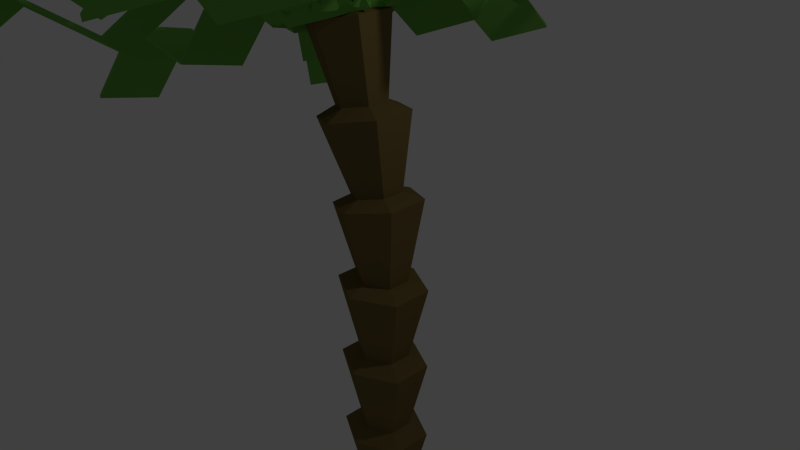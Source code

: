 # Source: Palme_komplett.blend  (saved by Blender 2.76.0; exported with 4.5.12 LTS)
import bpy
from mathutils import Matrix  # noqa: F401  (used for matrix-valued properties, if any)

bpy.ops.wm.read_factory_settings(use_empty=True)
scene = bpy.context.scene
scene.name = 'Scene'

# ---- collections
col_collection_1 = bpy.data.collections.new('Collection 1'); scene.collection.children.link(col_collection_1)

# ---- materials (node trees are filled in below, after node groups)
mat_tree_001 = bpy.data.materials.new('Tree.001')
mat_tree_001.alpha_threshold = 0.0
mat_tree_001.use_transparent_shadow = False
mat_tree_001.diffuse_color = (0.1946, 0.1356, 0.04817, 1.0)
mat_tree_001.roughness = 0.5
mat_bl_tter = bpy.data.materials.new('Blätter')
mat_bl_tter.alpha_threshold = 0.0
mat_bl_tter.use_transparent_shadow = False
mat_bl_tter.diffuse_color = (0.161, 0.439, 0.072, 1.0)
mat_bl_tter.roughness = 0.5
mat_bl_tter.line_color = (0.0, 0.0, 0.0, 1.0)

# ---- material node trees

# ---- world
world_world = bpy.data.worlds.new('World'); scene.world = world_world
world_world.color = (0.05088, 0.05088, 0.05088)
world_world.use_sun_shadow = False
world_world.sun_shadow_jitter_overblur = 0.0
world_world.cycles.sampling_method = 'MANUAL'
world_world.cycles.sample_map_resolution = 256

# ---- cameras
cam_camera = bpy.data.cameras.new('Camera')
cam_camera.clip_end = 100.0
cam_camera.lens = 35.0
cam_camera.sensor_width = 32.0
cam_camera.sensor_height = 18.0
cam_camera.ortho_scale = 7.314
cam_camera.dof.focus_distance = 0.0
cam_camera.dof.aperture_fstop = 128.0

# ---- lights
light_lamp = bpy.data.lights.new('Lamp', 'POINT')
light_lamp.transmission_factor = 0.0
light_lamp.cutoff_distance = 30.0
light_lamp.energy = 100.0
light_lamp.shadow_buffer_clip_start = 1.001
light_lamp.shadow_soft_size = 0.1
light_lamp.shadow_maximum_resolution = 0.006
light_lamp.use_absolute_resolution = True
light_lamp.cycles.use_multiple_importance_sampling = False

# ---- meshes
me_cylinder = bpy.data.meshes.new('Cylinder')
me_cylinder.from_pydata([(-1.896, -2.37, 0.9523), (0.112, -0.434, 1.024), (-2.166, 2.14, 1.167), (-4.174, 0.2041, 1.096), (-1.846, -2.378, 0.9379), (0.1623, -0.4418, 1.01), (-2.116, 2.132, 1.153), (-4.124, 0.1962, 1.081), (-1.115, -4.681, 1.232), (0.8924, -2.745, 1.304), (-1.065, -4.689, 1.218), (0.9427, -2.752, 1.289), (1.237, -7.409, 1.1), (3.245, -5.473, 1.172), (1.287, -7.417, 1.086), (3.295, -5.48, 1.158), (2.279, -10.12, 1.387), (4.287, -8.181, 1.459), (2.329, -10.12, 1.373), (4.337, -8.189, 1.445), (4.815, -13.14, 1.264), (6.823, -11.2, 1.335), (4.866, -13.15, 1.249), (6.873, -11.21, 1.321), (-1.703, 1.635, 0.9121), (-3.313, -0.8563, 0.8846), (-2.275, -2.192, 1.215), (-0.6645, 0.2992, 1.243), (-1.646, 1.604, 0.8982), (-3.257, -0.8876, 0.8707), (-2.219, -2.224, 1.201), (-0.6081, 0.2679, 1.229), (-4.371, 3.866, 0.9916), (-5.981, 1.374, 0.964), (-4.315, 3.835, 0.9776), (-5.925, 1.343, 0.9501), (-5.556, 5.333, 0.6597), (-7.167, 2.841, 0.6322), (-5.5, 5.301, 0.6458), (-7.11, 2.81, 0.6183), (-8.51, 7.844, 0.7151), (-10.12, 5.352, 0.6876), (-8.453, 7.813, 0.7012), (-10.06, 5.321, 0.6737), (-9.917, 9.524, 0.3681), (-11.53, 7.033, 0.3406), (-9.861, 9.493, 0.3542), (-11.47, 7.001, 0.3267), (-2.835, 0.8332, 0.8735), (-2.774, -2.221, 0.937), (-1.143, -1.405, 1.254), (-1.203, 1.649, 1.191), (-2.778, 0.8009, 0.8596), (-2.718, -2.253, 0.9231), (-1.086, -1.437, 1.24), (-1.146, 1.617, 1.177), (-6.09, 0.971, 0.9657), (-6.029, -2.083, 1.029), (-6.033, 0.9387, 0.9518), (-5.973, -2.116, 1.015), (-7.907, 0.1487, 0.6482), (-7.847, -2.906, 0.7117), (-7.851, 0.1164, 0.6343), (-7.79, -2.938, 0.6978), (-11.54, 0.2229, 0.7184), (-11.48, -2.831, 0.7819), (-11.49, 0.1905, 0.7046), (-11.43, -2.864, 0.768), (-13.65, -0.6404, 0.3873), (-13.59, -3.695, 0.4508), (-13.6, -0.6728, 0.3735), (-13.54, -3.727, 0.4369), (-3.316, -0.8207, 0.8838), (-1.477, -2.68, 1.007), (-0.6617, 0.2489, 1.244), (-2.5, 2.109, 1.121), (-3.259, -0.8531, 0.8699), (-1.421, -2.713, 0.993), (-0.6053, 0.2166, 1.23), (-2.443, 2.076, 1.107), (-5.765, -2.767, 1.055), (-3.927, -4.627, 1.178), (-5.709, -2.8, 1.041), (-3.871, -4.659, 1.164), (-6.714, -5.838, 0.823), (-4.876, -7.698, 0.946), (-6.658, -5.87, 0.8091), (-4.82, -7.73, 0.9321), (-9.413, -8.188, 0.9852), (-7.575, -10.05, 1.108), (-9.357, -8.221, 0.9713), (-7.519, -10.08, 1.094), (-10.56, -11.55, 0.749), (-8.72, -13.41, 0.8721), (-10.5, -11.58, 0.7352), (-8.663, -13.44, 0.8582), (-2.905, -2.111, 0.9313), (-0.4476, -2.117, 1.049), (-1.06, 1.483, 1.198), (-3.517, 1.49, 1.08), (-2.847, -2.147, 0.9175), (-0.3903, -2.154, 1.036), (-1.003, 1.447, 1.184), (-3.46, 1.453, 1.066), (-3.971, -4.602, 1.186), (-1.514, -4.609, 1.304), (-3.914, -4.639, 1.172), (-1.457, -4.645, 1.29), (-3.401, -8.381, 1.047), (-0.9443, -8.388, 1.166), (-3.344, -8.418, 1.034), (-0.887, -8.424, 1.152), (-4.489, -11.38, 1.307), (-2.032, -11.38, 1.425), (-4.432, -11.41, 1.293), (-1.975, -11.42, 1.411), (-3.946, -15.52, 1.175), (-1.489, -15.53, 1.293), (-3.889, -15.56, 1.161), (-1.432, -15.56, 1.279), (-0.7419, -2.269, 1.023), (-0.03517, 0.75, 1.011), (-3.247, 1.81, 1.102), (-3.953, -1.208, 1.114), (-0.6864, -2.293, 1.009), (0.02042, 0.7258, 0.9966), (-3.191, 1.786, 1.088), (-3.898, -1.233, 1.1), (0.8048, -2.608, 1.343), (1.512, 0.4104, 1.33), (0.8604, -2.633, 1.329), (1.567, 0.3862, 1.316), (4.143, -3.702, 1.265), (4.849, -0.6833, 1.253), (4.198, -3.726, 1.251), (4.905, -0.7075, 1.239), (6.09, -4.162, 1.6), (6.796, -1.143, 1.588), (6.145, -4.186, 1.586), (6.852, -1.167, 1.574), (9.714, -5.34, 1.536), (10.42, -2.321, 1.524), (9.769, -5.364, 1.522), (10.48, -2.345, 1.51), (0.02721, -1.112, 1.037), (-0.9016, 1.711, 0.9617), (-4.029, 0.7105, 1.086), (-3.1, -2.113, 1.162), (0.08184, -1.132, 1.023), (-0.847, 1.691, 0.9475), (-3.975, 0.6903, 1.072), (-3.046, -2.133, 1.148), (1.519, 0.4626, 1.327), (0.5904, 3.286, 1.252), (1.574, 0.4425, 1.313), (0.645, 3.265, 1.237), (4.769, 1.556, 1.215), (3.84, 4.379, 1.139), (4.824, 1.536, 1.201), (3.895, 4.359, 1.125), (6.65, 3.334, 1.514), (5.721, 6.157, 1.439), (6.705, 3.314, 1.5), (5.776, 6.137, 1.424), (10.18, 4.582, 1.411), (9.249, 7.405, 1.336), (10.23, 4.562, 1.397), (9.303, 7.385, 1.322), (0.1064, 0.3289, 1.023), (-2.075, 1.624, 0.9031), (-4.092, -0.8053, 1.102), (-1.911, -2.1, 1.222), (0.1622, 0.3034, 1.009), (-2.019, 1.599, 0.8891), (-4.036, -0.8308, 1.088), (-1.855, -2.126, 1.208), (0.4687, 3.469, 1.236), (-1.712, 4.765, 1.116), (0.5245, 3.444, 1.222), (-1.656, 4.739, 1.102), (2.535, 6.091, 1.044), (0.3544, 7.386, 0.924), (2.591, 6.065, 1.03), (0.4102, 7.361, 0.91), (3.105, 9.676, 1.254), (0.9244, 10.97, 1.134), (3.161, 9.65, 1.24), (0.9802, 10.95, 1.12), (5.315, 12.63, 1.063), (3.134, 13.93, 0.9429), (5.371, 12.61, 1.049), (3.19, 13.9, 0.9289), (-0.648, 1.515, 0.9715), (-3.067, 0.6348, 0.8741), (-3.341, -1.974, 1.154), (-0.9214, -1.093, 1.251), (-0.5924, 1.491, 0.9575), (-3.012, 0.6105, 0.8601), (-3.285, -1.998, 1.139), (-0.8658, -1.117, 1.237), (-2.0, 4.795, 1.106), (-4.419, 3.914, 1.009), (-1.944, 4.771, 1.092), (-4.363, 3.89, 0.9946), (-1.788, 7.605, 0.8289), (-4.208, 6.725, 0.7315), (-1.733, 7.581, 0.8148), (-4.152, 6.701, 0.7174), (-3.212, 11.36, 0.9479), (-5.632, 10.48, 0.8505), (-3.157, 11.33, 0.9338), (-5.576, 10.45, 0.8364), (-3.065, 14.52, 0.6619), (-5.485, 13.64, 0.5645), (-3.01, 14.5, 0.6478), (-5.429, 13.61, 0.5505), (0.0, 1.0, -1.0), (-1.439, 0.9702, 0.9941), (0.866, 0.5, -1.0), (-0.5887, 0.4687, 1.012), (0.866, -0.5, -1.0), (-0.5887, -0.5313, 1.011), (-8.742e-08, -1.0, -1.0), (-1.439, -1.03, 0.9926), (-0.866, -0.5, -1.0), (-2.288, -0.5282, 0.9751), (-0.866, 0.5, -1.0), (-2.288, 0.4717, 0.9758), (0.0, 1.0, -0.6748), (0.0, 1.0, -0.3415), (0.0, 1.0, -0.00813), (-0.2292, 1.027, 0.3319), (-0.8266, 0.9988, 0.659), (0.02322, 0.4973, 0.6765), (0.6206, 0.5253, 0.3495), (0.866, 0.5, -0.00813), (0.866, 0.5, -0.3415), (0.866, 0.5, -0.6748), (0.02322, -0.5027, 0.6758), (0.6206, -0.4747, 0.3487), (0.866, -0.5, -0.00813), (0.866, -0.5, -0.3415), (0.866, -0.5, -0.6748), (-0.8266, -1.001, 0.6576), (-0.2292, -0.9732, 0.3305), (-8.742e-08, -1.0, -0.00813), (-8.742e-08, -1.0, -0.3415), (-8.742e-08, -1.0, -0.6748), (-1.676, -0.4996, 0.64), (-1.079, -0.4717, 0.3129), (-0.866, -0.5, -0.00813), (-0.866, -0.5, -0.3415), (-0.866, -0.5, -0.6748), (-1.676, 0.5004, 0.6407), (-1.079, 0.5283, 0.3137), (-0.866, 0.5, -0.00813), (-0.866, 0.5, -0.3415), (-0.866, 0.5, -0.6748), (1.493, 0.8622, -0.7172), (1.493, -0.8622, -0.7172), (-1.312e-07, -1.724, -0.7172), (-1.493, -0.8622, -0.7172), (-1.493, 0.8622, -0.7172), (1.954e-08, 1.724, -0.7172), (1.471e-08, 1.74, -0.379), (1.507, 0.8702, -0.379), (1.507, -0.8702, -0.379), (-1.374e-07, -1.74, -0.379), (-1.507, -0.8702, -0.379), (-1.507, 0.8702, -0.379), (1.531e-08, 1.771, -0.0363), (1.533, 0.8853, -0.0363), (1.533, -0.8853, -0.0363), (-1.395e-07, -1.771, -0.0363), (-1.533, -0.8853, -0.0363), (-1.533, 0.8853, -0.0363), (-0.1745, 1.803, 0.3025), (1.333, 0.9137, 0.3336), (1.333, -0.8604, 0.3324), (-0.1745, -1.745, 0.3), (-1.682, -0.855, 0.2688), (-1.682, 0.9191, 0.2701), (-0.7608, 1.805, 0.6236), (0.7713, 0.9006, 0.6552), (0.7713, -0.9022, 0.6539), (-0.7608, -1.801, 0.6209), (-2.293, -0.8967, 0.5893), (-2.293, 0.9061, 0.5906), (-1.383, 1.604, 0.9643), (0.003009, 0.786, 0.9929), (0.003009, -0.8453, 0.9917), (-1.383, -1.659, 0.962), (-2.77, -0.8404, 0.9333), (-2.77, 0.791, 0.9345)], [], [(0, 1, 2, 3), (4, 7, 6, 5), (5, 1, 9, 11), (1, 5, 6, 2), (2, 6, 7, 3), (4, 0, 3, 7), (10, 11, 15, 14), (0, 4, 10, 8), (1, 0, 8, 9), (4, 5, 11, 10), (15, 13, 17, 19), (8, 10, 14, 12), (11, 9, 13, 15), (9, 8, 12, 13), (17, 16, 20, 21), (13, 12, 16, 17), (14, 15, 19, 18), (12, 14, 18, 16), (20, 22, 23, 21), (18, 19, 23, 22), (16, 18, 22, 20), (19, 17, 21, 23), (24, 25, 26, 27), (28, 31, 30, 29), (29, 25, 33, 35), (25, 29, 30, 26), (26, 30, 31, 27), (28, 24, 27, 31), (34, 35, 39, 38), (24, 28, 34, 32), (25, 24, 32, 33), (28, 29, 35, 34), (39, 37, 41, 43), (32, 34, 38, 36), (35, 33, 37, 39), (33, 32, 36, 37), (41, 40, 44, 45), (37, 36, 40, 41), (38, 39, 43, 42), (36, 38, 42, 40), (44, 46, 47, 45), (42, 43, 47, 46), (40, 42, 46, 44), (43, 41, 45, 47), (48, 49, 50, 51), (52, 55, 54, 53), (53, 49, 57, 59), (49, 53, 54, 50), (50, 54, 55, 51), (52, 48, 51, 55), (58, 59, 63, 62), (48, 52, 58, 56), (49, 48, 56, 57), (52, 53, 59, 58), (63, 61, 65, 67), (56, 58, 62, 60), (59, 57, 61, 63), (57, 56, 60, 61), (65, 64, 68, 69), (61, 60, 64, 65), (62, 63, 67, 66), (60, 62, 66, 64), (68, 70, 71, 69), (66, 67, 71, 70), (64, 66, 70, 68), (67, 65, 69, 71), (72, 73, 74, 75), (76, 79, 78, 77), (77, 73, 81, 83), (73, 77, 78, 74), (74, 78, 79, 75), (76, 72, 75, 79), (82, 83, 87, 86), (72, 76, 82, 80), (73, 72, 80, 81), (76, 77, 83, 82), (87, 85, 89, 91), (80, 82, 86, 84), (83, 81, 85, 87), (81, 80, 84, 85), (89, 88, 92, 93), (85, 84, 88, 89), (86, 87, 91, 90), (84, 86, 90, 88), (92, 94, 95, 93), (90, 91, 95, 94), (88, 90, 94, 92), (91, 89, 93, 95), (96, 97, 98, 99), (100, 103, 102, 101), (101, 97, 105, 107), (97, 101, 102, 98), (98, 102, 103, 99), (100, 96, 99, 103), (106, 107, 111, 110), (96, 100, 106, 104), (97, 96, 104, 105), (100, 101, 107, 106), (111, 109, 113, 115), (104, 106, 110, 108), (107, 105, 109, 111), (105, 104, 108, 109), (113, 112, 116, 117), (109, 108, 112, 113), (110, 111, 115, 114), (108, 110, 114, 112), (116, 118, 119, 117), (114, 115, 119, 118), (112, 114, 118, 116), (115, 113, 117, 119), (120, 121, 122, 123), (124, 127, 126, 125), (125, 121, 129, 131), (121, 125, 126, 122), (122, 126, 127, 123), (124, 120, 123, 127), (130, 131, 135, 134), (120, 124, 130, 128), (121, 120, 128, 129), (124, 125, 131, 130), (135, 133, 137, 139), (128, 130, 134, 132), (131, 129, 133, 135), (129, 128, 132, 133), (137, 136, 140, 141), (133, 132, 136, 137), (134, 135, 139, 138), (132, 134, 138, 136), (140, 142, 143, 141), (138, 139, 143, 142), (136, 138, 142, 140), (139, 137, 141, 143), (144, 145, 146, 147), (148, 151, 150, 149), (149, 145, 153, 155), (145, 149, 150, 146), (146, 150, 151, 147), (148, 144, 147, 151), (154, 155, 159, 158), (144, 148, 154, 152), (145, 144, 152, 153), (148, 149, 155, 154), (159, 157, 161, 163), (152, 154, 158, 156), (155, 153, 157, 159), (153, 152, 156, 157), (161, 160, 164, 165), (157, 156, 160, 161), (158, 159, 163, 162), (156, 158, 162, 160), (164, 166, 167, 165), (162, 163, 167, 166), (160, 162, 166, 164), (163, 161, 165, 167), (168, 169, 170, 171), (172, 175, 174, 173), (173, 169, 177, 179), (169, 173, 174, 170), (170, 174, 175, 171), (172, 168, 171, 175), (178, 179, 183, 182), (168, 172, 178, 176), (169, 168, 176, 177), (172, 173, 179, 178), (183, 181, 185, 187), (176, 178, 182, 180), (179, 177, 181, 183), (177, 176, 180, 181), (185, 184, 188, 189), (181, 180, 184, 185), (182, 183, 187, 186), (180, 182, 186, 184), (188, 190, 191, 189), (186, 187, 191, 190), (184, 186, 190, 188), (187, 185, 189, 191), (192, 193, 194, 195), (196, 199, 198, 197), (197, 193, 201, 203), (193, 197, 198, 194), (194, 198, 199, 195), (196, 192, 195, 199), (202, 203, 207, 206), (192, 196, 202, 200), (193, 192, 200, 201), (196, 197, 203, 202), (207, 205, 209, 211), (200, 202, 206, 204), (203, 201, 205, 207), (201, 200, 204, 205), (209, 208, 212, 213), (205, 204, 208, 209), (206, 207, 211, 210), (204, 206, 210, 208), (212, 214, 215, 213), (210, 211, 215, 214), (208, 210, 214, 212), (211, 209, 213, 215), (288, 217, 219, 289), (289, 219, 221, 290), (290, 221, 223, 291), (291, 223, 225, 292), (219, 217, 227, 225, 223, 221), (293, 227, 217, 288), (292, 225, 227, 293), (216, 218, 220, 222, 224, 226), (261, 252, 257, 262), (268, 251, 256, 269), (274, 250, 255, 275), (280, 249, 254, 281), (286, 248, 253, 287), (262, 257, 228, 263), (269, 256, 229, 264), (275, 255, 230, 270), (281, 254, 231, 276), (287, 253, 232, 282), (260, 247, 252, 261), (267, 246, 251, 268), (273, 245, 250, 274), (279, 244, 249, 280), (285, 243, 248, 286), (259, 242, 247, 260), (266, 241, 246, 267), (272, 240, 245, 273), (278, 239, 244, 279), (284, 238, 243, 285), (258, 237, 242, 259), (265, 236, 241, 266), (271, 235, 240, 272), (277, 234, 239, 278), (283, 233, 238, 284), (263, 228, 237, 258), (264, 229, 236, 265), (270, 230, 235, 271), (276, 231, 234, 277), (282, 232, 233, 283), (216, 263, 258, 218), (218, 258, 259, 220), (220, 259, 260, 222), (222, 260, 261, 224), (226, 262, 263, 216), (224, 261, 262, 226), (228, 264, 265, 237), (237, 265, 266, 242), (242, 266, 267, 247), (247, 267, 268, 252), (257, 269, 264, 228), (252, 268, 269, 257), (229, 270, 271, 236), (236, 271, 272, 241), (241, 272, 273, 246), (246, 273, 274, 251), (256, 275, 270, 229), (251, 274, 275, 256), (230, 276, 277, 235), (235, 277, 278, 240), (240, 278, 279, 245), (245, 279, 280, 250), (255, 281, 276, 230), (250, 280, 281, 255), (231, 282, 283, 234), (234, 283, 284, 239), (239, 284, 285, 244), (244, 285, 286, 249), (254, 287, 282, 231), (249, 286, 287, 254), (248, 292, 293, 253), (253, 293, 288, 232), (243, 291, 292, 248), (238, 290, 291, 243), (233, 289, 290, 238), (232, 288, 289, 233)])
me_cylinder.polygons.foreach_set('material_index', [1, 1, 1, 1, 1, 1, 1, 1, 1, 1, 1, 1, 1, 1, 1, 1, 1, 1, 1, 1, 1, 1, 1, 1, 1, 1, 1, 1, 1, 1, 1, 1, 1, 1, 1, 1, 1, 1, 1, 1, 1, 1, 1, 1, 1, 1, 1, 1, 1, 1, 1, 1, 1, 1, 1, 1, 1, 1, 1, 1, 1, 1, 1, 1, 1, 1, 1, 1, 1, 1, 1, 1, 1, 1, 1, 1, 1, 1, 1, 1, 1, 1, 1, 1, 1, 1, 1, 1, 1, 1, 1, 1, 1, 1, 1, 1, 1, 1, 1, 1, 1, 1, 1, 1, 1, 1, 1, 1, 1, 1, 1, 1, 1, 1, 1, 1, 1, 1, 1, 1, 1, 1, 1, 1, 1, 1, 1, 1, 1, 1, 1, 1, 1, 1, 1, 1, 1, 1, 1, 1, 1, 1, 1, 1, 1, 1, 1, 1, 1, 1, 1, 1, 1, 1, 1, 1, 1, 1, 1, 1, 1, 1, 1, 1, 1, 1, 1, 1, 1, 1, 1, 1, 1, 1, 1, 1, 1, 1, 1, 1, 1, 1, 1, 1, 1, 1, 1, 1, 1, 1, 1, 1, 1, 1, 1, 1, 1, 1, 0, 0, 0, 0, 0, 0, 0, 0, 0, 0, 0, 0, 0, 0, 0, 0, 0, 0, 0, 0, 0, 0, 0, 0, 0, 0, 0, 0, 0, 0, 0, 0, 0, 0, 0, 0, 0, 0, 0, 0, 0, 0, 0, 0, 0, 0, 0, 0, 0, 0, 0, 0, 0, 0, 0, 0, 0, 0, 0, 0, 0, 0, 0, 0, 0, 0, 0, 0, 0, 0, 0, 0, 0, 0])
me_cylinder.materials.append(mat_tree_001)
me_cylinder.materials.append(mat_bl_tter)
me_cylinder.use_remesh_preserve_volume = False
me_cylinder.use_remesh_preserve_attributes = False
me_cylinder.use_mirror_vertex_groups = False
me_cylinder.update()

# ---- objects
ob_lamp = bpy.data.objects.new('Lamp', light_lamp)
ob_camera = bpy.data.objects.new('Camera', cam_camera)
ob_cylinder = bpy.data.objects.new('Cylinder', me_cylinder)

# ---- transforms, parenting, visibility, modifiers, constraints
ob_lamp.location = (4.076, 1.005, 5.904)
ob_lamp.rotation_euler = (0.6503, 0.05522, 1.866)
ob_lamp.lock_rotations_4d = False
ob_lamp.empty_display_type = 'ARROWS'
ob_lamp.color = (0.0, 0.0, 0.0, 0.0)
ob_lamp.lineart.crease_threshold = 0.0
ob_camera.location = (7.481, -6.508, 5.344)
ob_camera.rotation_euler = (1.109, 0.01082, 0.8149)
ob_camera.lock_rotations_4d = False
ob_camera.empty_display_type = 'ARROWS'
ob_camera.color = (0.0, 0.0, 0.0, 0.0)
ob_camera.display_type = 'WIRE'
ob_camera.lineart.crease_threshold = 0.0
ob_cylinder.location = (0.1587, 3.199e-08, -0.2381)
ob_cylinder.scale = (0.3658, 0.3144, 3.406)
ob_cylinder.lineart.crease_threshold = 0.0

# ---- collection membership
col_collection_1.objects.link(ob_lamp)
col_collection_1.objects.link(ob_camera)
col_collection_1.objects.link(ob_cylinder)

# ---- scene / render settings (as saved in the file)
scene.camera = ob_camera
scene.frame_start = 1; scene.frame_end = 250; scene.frame_set(0)
scene.render.engine = 'BLENDER_EEVEE_NEXT'
scene.render.resolution_percentage = 50
scene.render.dither_intensity = 0.0
scene.cycles.use_denoising = False
scene.cycles.samples = 10
scene.cycles.sampling_pattern = 'TABULATED_SOBOL'
scene.cycles.light_sampling_threshold = 0.0
scene.cycles.use_adaptive_sampling = False
scene.cycles.use_light_tree = False
scene.cycles.blur_glossy = 0.0
scene.cycles.pixel_filter_type = 'GAUSSIAN'
scene.cycles.sample_clamp_indirect = 0.0
scene.view_settings.view_transform = 'Standard'
bpy.context.view_layer.update()
